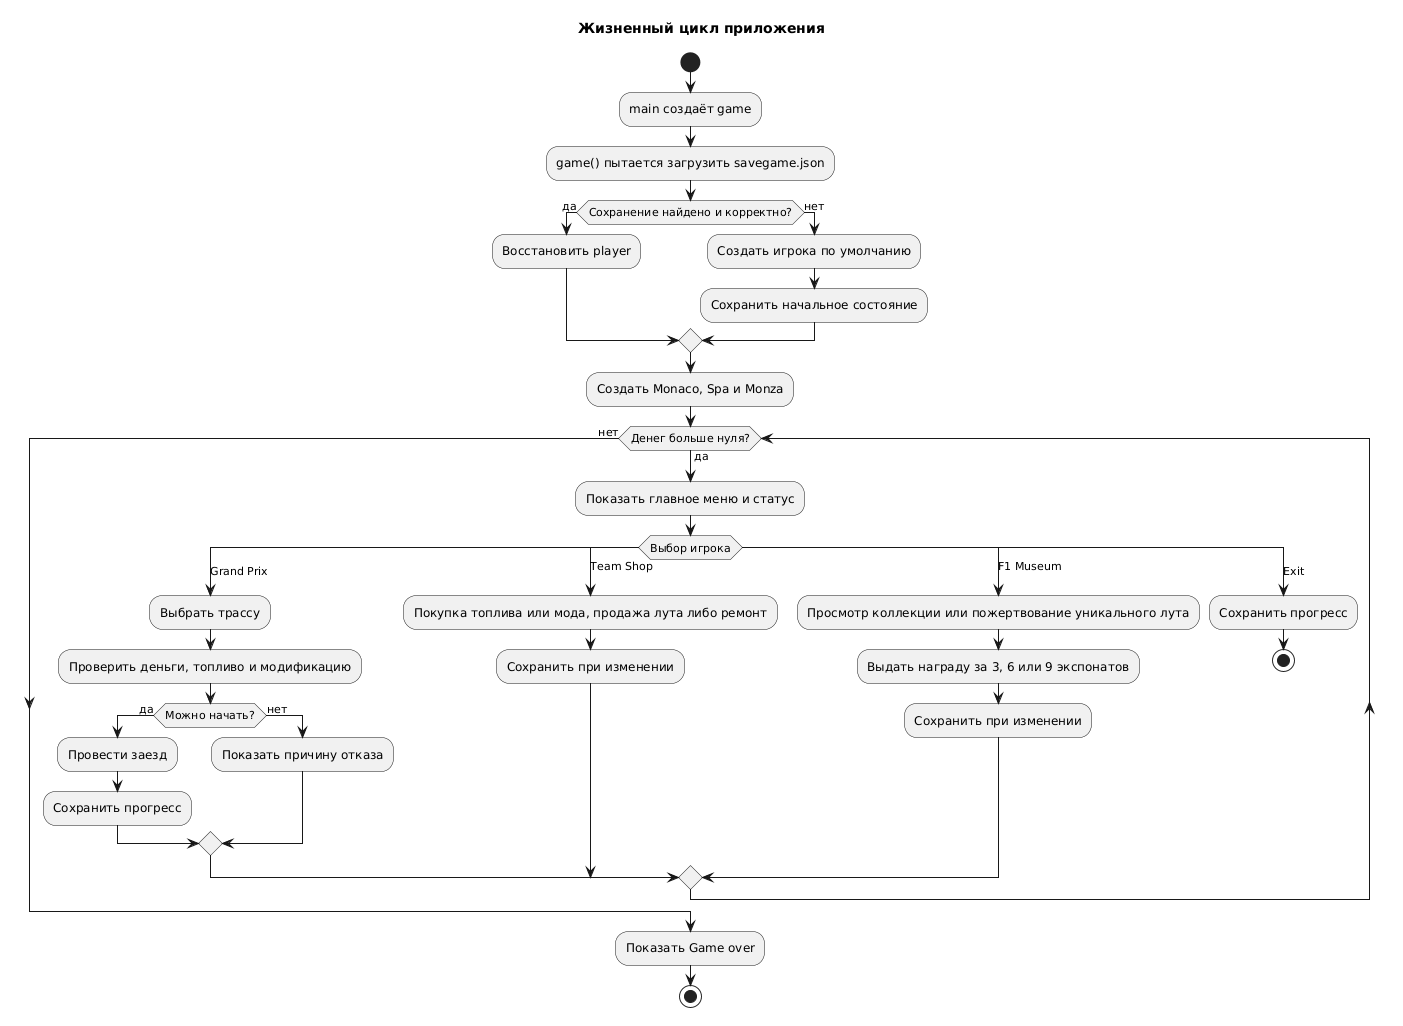

The diagram above was rendered by PlantUML. Its source (embedded in the PNG):
@startuml
title Жизненный цикл приложения

skinparam shadowing false

start
:main создаёт game;
:game() пытается загрузить savegame.json;
if (Сохранение найдено и корректно?) then (да)
  :Восстановить player;
else (нет)
  :Создать игрока по умолчанию;
  :Сохранить начальное состояние;
endif
:Создать Monaco, Spa и Monza;

while (Денег больше нуля?) is (да)
  :Показать главное меню и статус;
  switch (Выбор игрока)
  case (Grand Prix)
    :Выбрать трассу;
    :Проверить деньги, топливо и модификацию;
    if (Можно начать?) then (да)
      :Провести заезд;
      :Сохранить прогресс;
    else (нет)
      :Показать причину отказа;
    endif
  case (Team Shop)
    :Покупка топлива или мода, продажа лута либо ремонт;
    :Сохранить при изменении;
  case (F1 Museum)
    :Просмотр коллекции или пожертвование уникального лута;
    :Выдать награду за 3, 6 или 9 экспонатов;
    :Сохранить при изменении;
  case (Exit)
    :Сохранить прогресс;
    stop
  endswitch
endwhile (нет)

:Показать Game over;
stop
@enduml